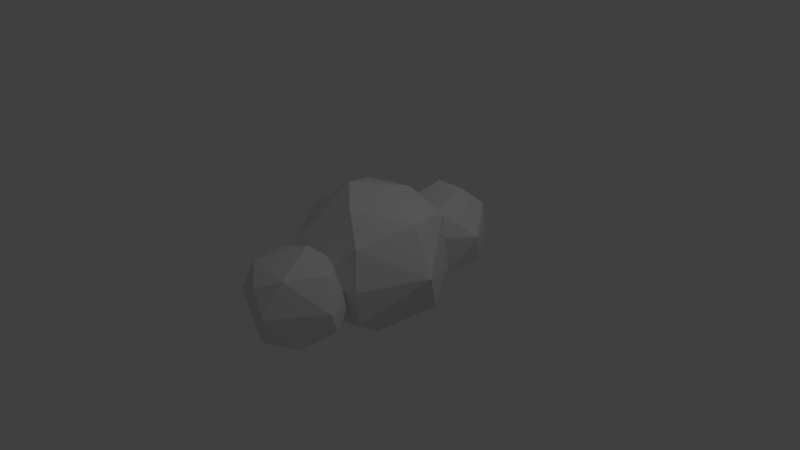 # Source: cloud1.blend  (saved by Blender 2.76.0; exported with 4.5.12 LTS)
import bpy
from mathutils import Matrix  # noqa: F401  (used for matrix-valued properties, if any)

bpy.ops.wm.read_factory_settings(use_empty=True)
scene = bpy.context.scene
scene.name = 'Scene'

# ---- collections
col_collection_1 = bpy.data.collections.new('Collection 1'); scene.collection.children.link(col_collection_1)

# ---- materials (node trees are filled in below, after node groups)
mat_white = bpy.data.materials.new('white')
mat_white.alpha_threshold = 0.0
mat_white.use_transparent_shadow = False
mat_white.roughness = 0.5
mat_white.specular_intensity = 0.0

# ---- material node trees

# ---- world
world_world = bpy.data.worlds.new('World'); scene.world = world_world
world_world.color = (0.05088, 0.05088, 0.05088)
world_world.use_sun_shadow = False
world_world.sun_shadow_jitter_overblur = 0.0
world_world.cycles.sampling_method = 'MANUAL'
world_world.cycles.sample_map_resolution = 256

# ---- cameras
cam_camera = bpy.data.cameras.new('Camera')
cam_camera.clip_end = 100.0
cam_camera.lens = 35.0
cam_camera.sensor_width = 32.0
cam_camera.sensor_height = 18.0
cam_camera.ortho_scale = 7.314
cam_camera.dof.focus_distance = 0.0
cam_camera.dof.aperture_fstop = 128.0

# ---- lights
light_lamp = bpy.data.lights.new('Lamp', 'POINT')
light_lamp.transmission_factor = 0.0
light_lamp.cutoff_distance = 30.0
light_lamp.energy = 100.0
light_lamp.shadow_buffer_clip_start = 1.001
light_lamp.shadow_soft_size = 0.1
light_lamp.shadow_maximum_resolution = 0.006
light_lamp.use_absolute_resolution = True
light_lamp.cycles.use_multiple_importance_sampling = False

# ---- meshes
me_icosphere = bpy.data.meshes.new('Icosphere')
me_icosphere.from_pydata([(0.0, 0.0, -1.0), (0.7236, -0.5257, -0.4472), (-0.2764, -0.8506, -0.4472), (-0.8944, 0.0, -0.4472), (-0.2764, 0.8506, -0.4472), (0.7236, 0.5257, -0.4472), (0.2764, -0.8506, 0.4472), (-0.7236, -0.5257, 0.4472), (-0.7236, 0.5257, 0.4472), (0.2764, 0.8506, 0.4472), (0.8944, 0.0, 0.4472), (0.0, 0.0, 1.0), (-0.1625, -0.5, -0.8507), (0.4253, -0.309, -0.8507), (0.2629, -0.809, -0.5257), (0.8506, 0.0, -0.5257), (0.4253, 0.309, -0.8507), (-0.5257, 0.0, -0.8507), (-0.6882, -0.5, -0.5257), (-0.1625, 0.5, -0.8507), (-0.6882, 0.5, -0.5257), (0.2629, 0.809, -0.5257), (0.9511, -0.309, 0.0), (0.9511, 0.309, 0.0), (0.0, -1.0, 0.0), (0.5878, -0.809, 0.0), (-0.9511, -0.309, 0.0), (-0.5878, -0.809, 0.0), (-0.5878, 0.809, 0.0), (-0.9511, 0.309, 0.0), (0.5878, 0.809, 0.0), (0.0, 1.0, 0.0), (0.6882, -0.5, 0.5257), (-0.2629, -0.809, 0.5257), (-0.8506, 0.0, 0.5257), (-0.2629, 0.809, 0.5257), (0.6882, 0.5, 0.5257), (0.1625, -0.5, 0.8507), (0.5257, 0.0, 0.8507), (-0.4253, -0.309, 0.8507), (-0.4253, 0.309, 0.8507), (0.1625, 0.5, 0.8507), (0.01608, 1.233, -0.6951), (0.4806, 0.8952, -0.3402), (-0.1613, 0.6866, -0.3402), (-0.558, 1.233, -0.3402), (-0.1613, 1.779, -0.3402), (0.4806, 1.57, -0.3402), (0.1935, 0.6866, 0.2339), (-0.4484, 0.8952, 0.2339), (-0.4484, 1.57, 0.2339), (0.1935, 1.779, 0.2339), (0.5902, 1.233, 0.2339), (0.01608, 1.233, 0.5887), (-0.0882, 0.9117, -0.5992), (0.2891, 1.034, -0.5992), (0.1848, 0.7133, -0.3906), (0.5621, 1.233, -0.3906), (0.2891, 1.431, -0.5992), (-0.3214, 1.233, -0.5992), (-0.4257, 0.9117, -0.3906), (-0.0882, 1.554, -0.5992), (-0.4257, 1.554, -0.3906), (0.1848, 1.752, -0.3906), (0.6266, 1.034, -0.05318), (0.6266, 1.431, -0.05318), (0.01608, 0.5907, -0.05318), (0.3934, 0.7133, -0.05318), (-0.5944, 1.034, -0.05318), (-0.3612, 0.7133, -0.05318), (-0.3612, 1.752, -0.05318), (-0.5944, 1.431, -0.05318), (0.3934, 1.752, -0.05318), (0.01608, 1.875, -0.05318), (0.4578, 0.9117, 0.2843), (-0.1527, 0.7133, 0.2843), (-0.5299, 1.233, 0.2843), (-0.1527, 1.752, 0.2843), (0.4578, 1.554, 0.2843), (0.1204, 0.9117, 0.4929), (0.3535, 1.233, 0.4929), (-0.2569, 1.034, 0.4929), (-0.2569, 1.431, 0.4929), (0.1204, 1.554, 0.4929), (0.06092, -1.299, -0.6944), (0.5254, -1.637, -0.3396), (-0.1165, -1.845, -0.3396), (-0.5132, -1.299, -0.3396), (-0.1165, -0.7533, -0.3396), (0.5254, -0.9618, -0.3396), (0.2383, -1.845, 0.2346), (-0.4036, -1.637, 0.2346), (-0.4036, -0.9618, 0.2346), (0.2383, -0.7533, 0.2346), (0.635, -1.299, 0.2346), (0.06092, -1.299, 0.5894), (-0.04336, -1.62, -0.5985), (0.3339, -1.498, -0.5985), (0.2297, -1.819, -0.39), (0.6069, -1.299, -0.39), (0.3339, -1.101, -0.5985), (-0.2765, -1.299, -0.5985), (-0.3808, -1.62, -0.39), (-0.04336, -0.9783, -0.5985), (-0.3808, -0.9783, -0.39), (0.2297, -0.78, -0.39), (0.6714, -1.498, -0.05249), (0.6714, -1.101, -0.05249), (0.06092, -1.941, -0.05249), (0.4382, -1.819, -0.05249), (-0.5496, -1.498, -0.05249), (-0.3164, -1.819, -0.05249), (-0.3164, -0.78, -0.05249), (-0.5496, -1.101, -0.05249), (0.4382, -0.78, -0.05249), (0.06092, -0.6574, -0.05249), (0.5027, -1.62, 0.285), (-0.1078, -1.819, 0.285), (-0.4851, -1.299, 0.285), (-0.1078, -0.78, 0.285), (0.5027, -0.9783, 0.285), (0.1652, -1.62, 0.4935), (0.3984, -1.299, 0.4935), (-0.2121, -1.498, 0.4935), (-0.2121, -1.101, 0.4935), (0.1652, -0.9783, 0.4935)], [], [(0, 13, 12), (1, 13, 15), (0, 12, 17), (0, 17, 19), (0, 19, 16), (1, 15, 22), (2, 14, 24), (3, 18, 26), (4, 20, 28), (5, 21, 30), (1, 22, 25), (2, 24, 27), (3, 26, 29), (4, 28, 31), (5, 30, 23), (6, 32, 37), (7, 33, 39), (8, 34, 40), (9, 35, 41), (10, 36, 38), (38, 41, 11), (38, 36, 41), (36, 9, 41), (41, 40, 11), (41, 35, 40), (35, 8, 40), (40, 39, 11), (40, 34, 39), (34, 7, 39), (39, 37, 11), (39, 33, 37), (33, 6, 37), (37, 38, 11), (37, 32, 38), (32, 10, 38), (23, 36, 10), (23, 30, 36), (30, 9, 36), (31, 35, 9), (31, 28, 35), (28, 8, 35), (29, 34, 8), (29, 26, 34), (26, 7, 34), (27, 33, 7), (27, 24, 33), (24, 6, 33), (25, 32, 6), (25, 22, 32), (22, 10, 32), (30, 31, 9), (30, 21, 31), (21, 4, 31), (28, 29, 8), (28, 20, 29), (20, 3, 29), (26, 27, 7), (26, 18, 27), (18, 2, 27), (24, 25, 6), (24, 14, 25), (14, 1, 25), (22, 23, 10), (22, 15, 23), (15, 5, 23), (16, 21, 5), (16, 19, 21), (19, 4, 21), (19, 20, 4), (19, 17, 20), (17, 3, 20), (17, 18, 3), (17, 12, 18), (12, 2, 18), (15, 16, 5), (15, 13, 16), (13, 0, 16), (12, 14, 2), (12, 13, 14), (13, 1, 14), (42, 55, 54), (43, 55, 57), (42, 54, 59), (42, 59, 61), (42, 61, 58), (43, 57, 64), (44, 56, 66), (45, 60, 68), (46, 62, 70), (47, 63, 72), (43, 64, 67), (44, 66, 69), (45, 68, 71), (46, 70, 73), (47, 72, 65), (48, 74, 79), (49, 75, 81), (50, 76, 82), (51, 77, 83), (52, 78, 80), (80, 83, 53), (80, 78, 83), (78, 51, 83), (83, 82, 53), (83, 77, 82), (77, 50, 82), (82, 81, 53), (82, 76, 81), (76, 49, 81), (81, 79, 53), (81, 75, 79), (75, 48, 79), (79, 80, 53), (79, 74, 80), (74, 52, 80), (65, 78, 52), (65, 72, 78), (72, 51, 78), (73, 77, 51), (73, 70, 77), (70, 50, 77), (71, 76, 50), (71, 68, 76), (68, 49, 76), (69, 75, 49), (69, 66, 75), (66, 48, 75), (67, 74, 48), (67, 64, 74), (64, 52, 74), (72, 73, 51), (72, 63, 73), (63, 46, 73), (70, 71, 50), (70, 62, 71), (62, 45, 71), (68, 69, 49), (68, 60, 69), (60, 44, 69), (66, 67, 48), (66, 56, 67), (56, 43, 67), (64, 65, 52), (64, 57, 65), (57, 47, 65), (58, 63, 47), (58, 61, 63), (61, 46, 63), (61, 62, 46), (61, 59, 62), (59, 45, 62), (59, 60, 45), (59, 54, 60), (54, 44, 60), (57, 58, 47), (57, 55, 58), (55, 42, 58), (54, 56, 44), (54, 55, 56), (55, 43, 56), (84, 97, 96), (85, 97, 99), (84, 96, 101), (84, 101, 103), (84, 103, 100), (85, 99, 106), (86, 98, 108), (87, 102, 110), (88, 104, 112), (89, 105, 114), (85, 106, 109), (86, 108, 111), (87, 110, 113), (88, 112, 115), (89, 114, 107), (90, 116, 121), (91, 117, 123), (92, 118, 124), (93, 119, 125), (94, 120, 122), (122, 125, 95), (122, 120, 125), (120, 93, 125), (125, 124, 95), (125, 119, 124), (119, 92, 124), (124, 123, 95), (124, 118, 123), (118, 91, 123), (123, 121, 95), (123, 117, 121), (117, 90, 121), (121, 122, 95), (121, 116, 122), (116, 94, 122), (107, 120, 94), (107, 114, 120), (114, 93, 120), (115, 119, 93), (115, 112, 119), (112, 92, 119), (113, 118, 92), (113, 110, 118), (110, 91, 118), (111, 117, 91), (111, 108, 117), (108, 90, 117), (109, 116, 90), (109, 106, 116), (106, 94, 116), (114, 115, 93), (114, 105, 115), (105, 88, 115), (112, 113, 92), (112, 104, 113), (104, 87, 113), (110, 111, 91), (110, 102, 111), (102, 86, 111), (108, 109, 90), (108, 98, 109), (98, 85, 109), (106, 107, 94), (106, 99, 107), (99, 89, 107), (100, 105, 89), (100, 103, 105), (103, 88, 105), (103, 104, 88), (103, 101, 104), (101, 87, 104), (101, 102, 87), (101, 96, 102), (96, 86, 102), (99, 100, 89), (99, 97, 100), (97, 84, 100), (96, 98, 86), (96, 97, 98), (97, 85, 98)])
me_icosphere.materials.append(mat_white)
me_icosphere.use_remesh_preserve_volume = False
me_icosphere.use_remesh_preserve_attributes = False
me_icosphere.use_mirror_vertex_groups = False
me_icosphere.update()

# ---- objects
ob_icosphere = bpy.data.objects.new('Icosphere', me_icosphere)
ob_lamp = bpy.data.objects.new('Lamp', light_lamp)
ob_camera = bpy.data.objects.new('Camera', cam_camera)

# ---- transforms, parenting, visibility, modifiers, constraints
ob_icosphere.location = (0.0, 0.0, 0.0)
ob_icosphere.lineart.crease_threshold = 0.0
_m = ob_icosphere.modifiers.new('Decimate', 'DECIMATE')
_m.ratio = 0.4862
ob_lamp.location = (4.076, 1.005, 5.904)
ob_lamp.rotation_euler = (0.6503, 0.05522, 1.866)
ob_lamp.lock_rotations_4d = False
ob_lamp.empty_display_type = 'ARROWS'
ob_lamp.color = (0.0, 0.0, 0.0, 0.0)
ob_lamp.lineart.crease_threshold = 0.0
ob_camera.location = (7.481, -6.508, 5.344)
ob_camera.rotation_euler = (1.109, 0.01082, 0.8149)
ob_camera.lock_rotations_4d = False
ob_camera.empty_display_type = 'ARROWS'
ob_camera.color = (0.0, 0.0, 0.0, 0.0)
ob_camera.display_type = 'WIRE'
ob_camera.lineart.crease_threshold = 0.0

# ---- collection membership
col_collection_1.objects.link(ob_icosphere)
col_collection_1.objects.link(ob_lamp)
col_collection_1.objects.link(ob_camera)

# ---- scene / render settings (as saved in the file)
scene.camera = ob_camera
scene.frame_start = 1; scene.frame_end = 250; scene.frame_set(1)
scene.render.engine = 'BLENDER_EEVEE_NEXT'
scene.render.resolution_percentage = 50
scene.render.dither_intensity = 0.0
scene.cycles.use_denoising = False
scene.cycles.samples = 10
scene.cycles.sampling_pattern = 'TABULATED_SOBOL'
scene.cycles.light_sampling_threshold = 0.0
scene.cycles.use_adaptive_sampling = False
scene.cycles.use_light_tree = False
scene.cycles.blur_glossy = 0.0
scene.cycles.pixel_filter_type = 'GAUSSIAN'
scene.cycles.sample_clamp_indirect = 0.0
scene.view_settings.view_transform = 'Standard'
bpy.context.view_layer.update()
